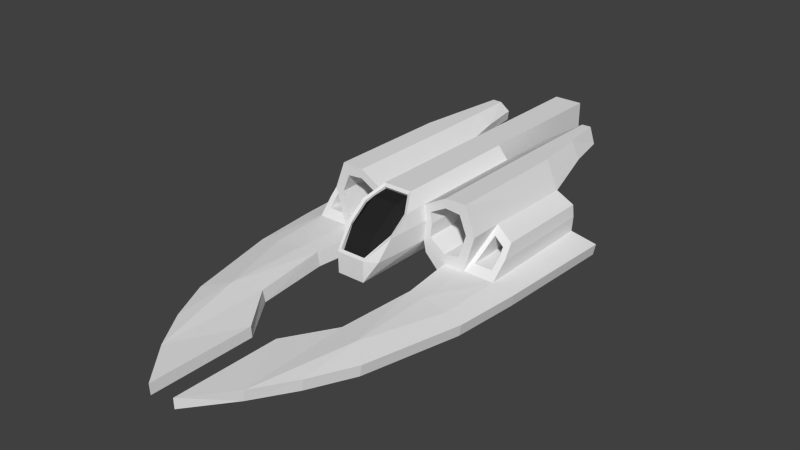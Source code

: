 # Source: Spaceship.blend  (saved by Blender 2.76.0; exported with 4.5.12 LTS)
import bpy
from mathutils import Matrix  # noqa: F401  (used for matrix-valued properties, if any)

bpy.ops.wm.read_factory_settings(use_empty=True)
scene = bpy.context.scene
scene.name = 'Scene'

# ---- collections
col_collection_1 = bpy.data.collections.new('Collection 1'); scene.collection.children.link(col_collection_1)

# ---- materials (node trees are filled in below, after node groups)
mat_black = bpy.data.materials.new('Black')
mat_black.alpha_threshold = 0.0
mat_black.use_transparent_shadow = False
mat_black.diffuse_color = (0.02038, 0.02038, 0.02038, 1.0)
mat_black.roughness = 0.5
mat_white = bpy.data.materials.new('White')
mat_white.alpha_threshold = 0.0
mat_white.use_transparent_shadow = False
mat_white.roughness = 0.5

# ---- material node trees

# ---- world
world_world = bpy.data.worlds.new('World'); scene.world = world_world
world_world.color = (0.05088, 0.05088, 0.05088)
world_world.use_sun_shadow = False
world_world.sun_shadow_jitter_overblur = 0.0
world_world.cycles.sampling_method = 'MANUAL'
world_world.cycles.sample_map_resolution = 256
world_world.light_settings.ao_factor = 0.5048

# ---- meshes
me_cube = bpy.data.meshes.new('Cube')
me_cube.from_pydata([(0.3285, -0.3754, 0.8869), (0.3285, 1.295, 0.8869), (0.1928, 1.295, 1.047), (0.1928, -0.3754, 0.2003), (0.1928, 1.295, 0.2003), (0.1928, -0.4599, 1.045), (0.3599, 1.295, 0.6862), (0.3599, -0.3754, 0.6862), (0.1928, 1.295, 0.6849), (0.3285, -0.9651, 0.6852), (0.1863, -1.291, 0.2003), (0.3285, -0.6928, 0.8872), (0.3285, 1.295, 0.4244), (0.3285, -0.3754, 0.4244), (0.1928, 1.295, 0.3545), (0.2828, -1.141, 0.4221), (0.1928, -1.291, 0.4758), (0.1514, 3.225, 0.2747), (0.1708, -0.6771, 0.9581), (0.2936, -0.6771, 0.8351), (0.2936, -0.9235, 0.6523), (0.1708, -1.059, 0.7122), (0.1708, -0.4664, 0.9775), (0.1708, -1.218, 0.4628), (0.6316, 1.288, 1.058), (0.6316, -0.373, 1.058), (0.4251, 0.3954, 0.8204), (0.6316, 1.288, 0.2054), (0.6316, -0.373, 0.2054), (0.9194, 1.288, 1.065), (0.9194, -0.373, 1.065), (1.056, -0.373, 0.6959), (1.011, 1.288, 0.2167), (0.9194, -0.373, 0.2167), (0.4251, -0.3754, 0.8204), (0.447, -0.3754, 0.6801), (0.4251, -0.3754, 0.497), (0.6372, -0.373, 0.9357), (0.8385, -0.373, 0.9168), (0.6372, -0.373, 0.3393), (0.9343, -0.373, 0.6823), (0.8385, -0.373, 0.378), (0.447, 0.3954, 0.6801), (0.4251, 0.3954, 0.497), (0.6372, 0.5149, 0.9357), (0.6372, 0.5149, 0.6769), (0.8385, 0.5149, 0.9168), (0.6372, 0.5149, 0.3393), (0.9343, 0.5149, 0.6823), (0.8385, 0.5149, 0.378), (0.6396, 1.976, 0.8376), (0.9588, 1.972, 0.8413), (0.8413, 1.972, 1.063), (0.64, 1.972, 1.06), (0.4499, 1.979, 0.8355), (0.428, 1.979, 0.9563), (1.087, 1.288, 0.6959), (1.056, 0.07805, 0.6959), (1.329, -0.373, 0.2167), (1.329, 1.288, 0.2167), (0.3617, 1.295, 0.2741), (0.6024, 1.288, 0.02209), (0.3617, -0.3754, 0.2741), (0.6024, -0.373, 0.02209), (0.9655, -0.373, 0.02078), (0.9822, 1.288, 0.02078), (1.3, -0.373, 0.002806), (1.3, 1.288, 0.002806), (1.606, -0.3537, 0.1478), (1.684, 1.288, 0.1478), (1.577, -0.3537, -0.002518), (1.654, 1.288, -0.002518), (0.7154, -1.095, 0.2054), (0.946, -2.258, 0.2167), (1.222, -2.484, 0.1585), (0.6861, -1.095, 0.01841), (0.9533, -2.258, 0.01654), (1.193, -2.484, 0.008214), (1.499, -1.222, -0.002518), (1.529, -1.222, 0.1478), (0.6048, -2.104, 0.1752), (0.6261, -3.534, 0.1585), (0.948, -3.043, 0.163), (0.5759, -2.099, 0.02488), (0.5972, -3.528, 0.008214), (0.9188, -3.043, 0.01269), (0.1912, -2.677, 0.1406), (0.1849, -4.057, 0.151), (0.1865, -2.672, -0.0002068), (0.1802, -4.052, 0.01019), (0.1928, 3.225, 0.2003), (0.1514, 2.661, 0.9569), (0.1928, 3.225, 1.047), (0.1928, 3.225, 0.3545), (0.1928, 3.225, 0.6849), (1.259, -1.185, 0.004884), (0.9729, -1.135, 0.0185), (0.9336, -1.132, 0.2167), (1.288, -1.187, 0.1943), (0.2919, -0.6891, 0.8711), (0.174, -1.253, 0.4985), (0.174, -0.4868, 1.008), (0.2919, -0.9257, 0.6956), (0.1514, 3.225, 0.9569), (0.1514, 3.225, 0.399), (0.1514, 3.225, 0.6653), (0.1514, 2.661, 0.6653), (0.1514, 2.661, 0.399), (0.1514, 2.661, 0.2747), (1.325, 1.288, 0.5735), (1.321, -0.02481, 0.5791), (1.343, 1.288, 0.4128), (1.341, -0.1707, 0.4147), (0.631, 1.292, 0.6898), (1.023, -0.03181, 0.5792), (0.9793, -0.1756, 0.4265), (0.5293, 2.539, 0.8355), (0.6472, 2.537, 0.8376), (0.8456, 2.533, 0.8413), (0.7726, 2.533, 1.063), (0.6474, 2.533, 1.06), (0.5156, 2.539, 0.9563), (1.07, -0.08156, 0.5249), (1.09, -0.0168, 0.5937), (1.009, -0.2827, 0.3113), (1.251, -0.2827, 0.3113), (1.246, -0.07743, 0.5249), (1.258, -0.1634, 0.4279), (1.045, -0.1663, 0.4349), (1.07, 1.018, 0.5249), (1.09, 1.083, 0.5937), (1.009, 0.8171, 0.3113), (1.251, 0.8171, 0.3113), (1.246, 1.022, 0.5249), (1.258, 0.9364, 0.4279), (1.045, 0.9335, 0.4349), (-0.3285, -0.3754, 0.8869), (-0.3285, 1.295, 0.8869), (-0.1928, 1.295, 1.047), (-0.1928, -0.3754, 0.2003), (-0.1928, 1.295, 0.2003), (-0.1928, -0.4599, 1.045), (-0.3599, 1.295, 0.6862), (-0.3599, -0.3754, 0.6862), (-0.1928, 1.295, 0.6849), (-0.3285, -0.9651, 0.6852), (-0.1863, -1.291, 0.2003), (-0.3285, -0.6928, 0.8872), (-0.3285, 1.295, 0.4244), (-0.3285, -0.3754, 0.4244), (-0.1928, 1.295, 0.3545), (-0.2828, -1.141, 0.4221), (-0.1928, -1.291, 0.4758), (-0.1514, 3.225, 0.2747), (-0.1708, -0.6771, 0.9581), (-0.2936, -0.6771, 0.8351), (-0.2936, -0.9235, 0.6523), (-0.1708, -1.059, 0.7122), (-0.1708, -0.4664, 0.9775), (-0.1708, -1.218, 0.4628), (-0.6316, 1.288, 1.058), (-0.6316, -0.373, 1.058), (-0.4251, 0.3954, 0.8204), (-0.6316, 1.288, 0.2054), (-0.6316, -0.373, 0.2054), (-0.9194, 1.288, 1.065), (-0.9194, -0.373, 1.065), (-1.056, -0.373, 0.6959), (-1.011, 1.288, 0.2167), (-0.9194, -0.373, 0.2167), (-0.4251, -0.3754, 0.8204), (-0.447, -0.3754, 0.6801), (-0.4251, -0.3754, 0.497), (-0.6372, -0.373, 0.9357), (-0.8385, -0.373, 0.9168), (-0.6372, -0.373, 0.3393), (-0.9343, -0.373, 0.6823), (-0.8385, -0.373, 0.378), (-0.447, 0.3954, 0.6801), (-0.4251, 0.3954, 0.497), (-0.6372, 0.5149, 0.9357), (-0.6372, 0.5149, 0.6769), (-0.8385, 0.5149, 0.9168), (-0.6372, 0.5149, 0.3393), (-0.9343, 0.5149, 0.6823), (-0.8385, 0.5149, 0.378), (-0.6396, 1.976, 0.8376), (-0.9588, 1.972, 0.8413), (-0.8413, 1.972, 1.063), (-0.64, 1.972, 1.06), (-0.4499, 1.979, 0.8355), (-0.428, 1.979, 0.9563), (-1.087, 1.288, 0.6959), (-1.056, 0.07805, 0.6959), (-1.329, -0.373, 0.2167), (-1.329, 1.288, 0.2167), (-0.3617, 1.295, 0.2741), (-0.6024, 1.288, 0.02209), (-0.3617, -0.3754, 0.2741), (-0.6024, -0.373, 0.02209), (-0.9655, -0.373, 0.02078), (-0.9822, 1.288, 0.02078), (-1.3, -0.373, 0.002806), (-1.3, 1.288, 0.002806), (-1.606, -0.3537, 0.1478), (-1.684, 1.288, 0.1478), (-1.577, -0.3537, -0.002518), (-1.654, 1.288, -0.002518), (-0.7154, -1.095, 0.2054), (-0.946, -2.258, 0.2167), (-1.222, -2.484, 0.1585), (-0.6861, -1.095, 0.01841), (-0.9533, -2.258, 0.01654), (-1.193, -2.484, 0.008214), (-1.499, -1.222, -0.002518), (-1.529, -1.222, 0.1478), (-0.6048, -2.104, 0.1752), (-0.6261, -3.534, 0.1585), (-0.948, -3.043, 0.163), (-0.5759, -2.099, 0.02488), (-0.5972, -3.528, 0.008214), (-0.9188, -3.043, 0.01269), (-0.1912, -2.677, 0.1406), (-0.1849, -4.057, 0.151), (-0.1865, -2.672, -0.0002068), (-0.1802, -4.052, 0.01019), (-0.1928, 3.225, 0.2003), (-0.1514, 2.661, 0.9569), (-0.1928, 3.225, 1.047), (-0.1928, 3.225, 0.3545), (-0.1928, 3.225, 0.6849), (-1.259, -1.185, 0.004884), (-0.9729, -1.135, 0.0185), (-0.9336, -1.132, 0.2167), (-1.288, -1.187, 0.1943), (-0.2919, -0.6891, 0.8711), (-0.174, -1.253, 0.4985), (-0.174, -0.4868, 1.008), (-0.2919, -0.9257, 0.6956), (-0.1514, 3.225, 0.9569), (-0.1514, 3.225, 0.399), (-0.1514, 3.225, 0.6653), (-0.1514, 2.661, 0.6653), (-0.1514, 2.661, 0.399), (-0.1514, 2.661, 0.2747), (-1.325, 1.288, 0.5735), (-1.321, -0.02481, 0.5791), (-1.343, 1.288, 0.4128), (-1.341, -0.1707, 0.4147), (-0.631, 1.292, 0.6898), (-1.023, -0.03181, 0.5792), (-0.9793, -0.1756, 0.4265), (-0.5293, 2.539, 0.8355), (-0.6472, 2.537, 0.8376), (-0.8456, 2.533, 0.8413), (-0.7726, 2.533, 1.063), (-0.6474, 2.533, 1.06), (-0.5156, 2.539, 0.9563), (-1.07, -0.08156, 0.5249), (-1.09, -0.0168, 0.5937), (-1.009, -0.2827, 0.3113), (-1.251, -0.2827, 0.3113), (-1.246, -0.07743, 0.5249), (-1.258, -0.1634, 0.4279), (-1.045, -0.1663, 0.4349), (-1.07, 1.018, 0.5249), (-1.09, 1.083, 0.5937), (-1.009, 0.8171, 0.3113), (-1.251, 0.8171, 0.3113), (-1.246, 1.022, 0.5249), (-1.258, 0.9364, 0.4279), (-1.045, 0.9335, 0.4349)], [], [(14, 12, 4), (13, 15, 10, 3), (3, 139, 140, 4), (103, 239, 228, 92), (0, 1, 2, 5), (140, 226, 90, 4), (2, 8, 94, 92), (14, 4, 90, 93), (7, 0, 11, 9), (13, 7, 9, 15), (2, 1, 6, 8), (237, 158, 22, 101), (100, 102, 20, 23), (92, 228, 138, 2), (23, 159, 236, 100), (15, 16, 10), (15, 9, 16), (100, 236, 152, 16), (152, 146, 10, 16), (27, 32, 65, 61), (8, 6, 12, 14), (141, 237, 101, 5), (102, 99, 19, 20), (99, 101, 22, 19), (3, 4, 12, 13), (19, 18, 21, 20), (157, 159, 23, 21), (158, 154, 18, 22), (20, 21, 23), (19, 22, 18), (226, 153, 17, 90), (33, 31, 40, 41), (24, 25, 30, 29), (7, 13, 36, 35), (1, 0, 25, 24), (30, 25, 37, 38), (32, 59, 67, 65), (31, 30, 38, 40), (34, 35, 42, 26), (40, 38, 46, 48), (39, 41, 49, 47), (35, 36, 43, 42), (0, 7, 35, 34), (25, 0, 34, 37), (28, 33, 41, 39), (13, 28, 39, 36), (45, 47, 49, 48), (42, 43, 47, 45), (26, 42, 45, 44), (44, 45, 48, 46), (41, 40, 48, 49), (37, 34, 26, 44), (36, 39, 47, 43), (38, 37, 44, 46), (113, 6, 54, 50), (1, 24, 53, 55), (56, 113, 50, 51), (57, 31, 33, 115, 114), (12, 27, 61, 60), (62, 60, 61, 63), (63, 61, 65, 64), (64, 65, 67, 66), (58, 33, 97, 98), (13, 12, 60, 62), (66, 67, 71, 70), (28, 13, 62, 63), (69, 68, 70, 71), (67, 59, 69, 71), (59, 58, 68, 69), (84, 83, 76, 85), (74, 77, 78, 79), (28, 63, 75, 72), (77, 95, 78), (70, 68, 79, 78), (98, 97, 73, 74), (96, 95, 77, 76), (80, 83, 88, 86), (82, 81, 84, 85), (74, 73, 82), (77, 74, 82, 85), (72, 75, 83, 80), (76, 77, 85), (58, 98, 79, 68), (33, 28, 72, 97), (87, 86, 88, 89), (83, 84, 89, 88), (81, 80, 86, 87), (84, 81, 87, 89), (94, 93, 104, 105), (93, 90, 17, 104), (92, 94, 105, 103), (8, 14, 93, 94), (10, 146, 139, 3), (81, 82, 73, 80), (29, 30, 31, 57, 56), (64, 66, 95, 96), (98, 74, 79), (63, 64, 96, 75), (66, 70, 78, 95), (76, 83, 75, 96), (72, 80, 73, 97), (104, 17, 108, 107), (9, 11, 99, 102), (154, 157, 21, 18), (91, 227, 239, 103), (16, 9, 102, 100), (0, 5, 11), (105, 104, 107, 106), (11, 5, 101, 99), (106, 242, 227, 91), (153, 244, 108, 17), (108, 244, 243, 107), (107, 243, 242, 106), (103, 105, 106, 91), (29, 56, 51, 52), (57, 110, 109, 56), (110, 112, 111, 109), (112, 58, 59, 111), (53, 52, 119, 120), (6, 1, 55, 54), (110, 57, 123, 126), (57, 114, 122, 123), (114, 115, 128, 122), (32, 27, 113, 56), (27, 12, 6, 113), (59, 32, 56, 109, 111), (24, 29, 52, 53), (116, 121, 120, 119, 118, 117), (54, 55, 121, 116), (55, 53, 120, 121), (51, 50, 117, 118), (52, 51, 118, 119), (50, 54, 116, 117), (123, 122, 129, 130), (126, 123, 130, 133), (125, 127, 134, 132), (58, 112, 127, 125), (33, 58, 125, 124), (112, 110, 126, 127), (115, 33, 124, 128), (134, 133, 129, 135), (133, 130, 129), (131, 132, 134, 135), (128, 124, 131, 135), (127, 126, 133, 134), (124, 125, 132, 131), (122, 128, 135, 129), (150, 140, 148), (149, 139, 146, 151), (136, 141, 138, 137), (138, 228, 230, 144), (150, 229, 226, 140), (143, 145, 147, 136), (149, 151, 145, 143), (138, 144, 142, 137), (236, 159, 156, 238), (151, 146, 152), (151, 152, 145), (163, 197, 201, 168), (144, 150, 148, 142), (238, 156, 155, 235), (235, 155, 158, 237), (139, 149, 148, 140), (155, 156, 157, 154), (156, 159, 157), (155, 154, 158), (169, 177, 176, 167), (160, 165, 166, 161), (143, 171, 172, 149), (137, 160, 161, 136), (166, 174, 173, 161), (168, 201, 203, 195), (167, 176, 174, 166), (170, 162, 178, 171), (176, 184, 182, 174), (175, 183, 185, 177), (171, 178, 179, 172), (136, 170, 171, 143), (161, 173, 170, 136), (164, 175, 177, 169), (149, 172, 175, 164), (181, 184, 185, 183), (178, 181, 183, 179), (162, 180, 181, 178), (180, 182, 184, 181), (177, 185, 184, 176), (173, 180, 162, 170), (172, 179, 183, 175), (174, 182, 180, 173), (249, 186, 190, 142), (137, 191, 189, 160), (192, 187, 186, 249), (193, 250, 251, 169, 167), (148, 196, 197, 163), (198, 199, 197, 196), (199, 200, 201, 197), (200, 202, 203, 201), (194, 234, 233, 169), (149, 198, 196, 148), (202, 206, 207, 203), (164, 199, 198, 149), (205, 207, 206, 204), (203, 207, 205, 195), (195, 205, 204, 194), (220, 221, 212, 219), (210, 215, 214, 213), (164, 208, 211, 199), (213, 214, 231), (206, 214, 215, 204), (234, 210, 209, 233), (232, 212, 213, 231), (216, 222, 224, 219), (218, 221, 220, 217), (210, 218, 209), (213, 221, 218, 210), (208, 216, 219, 211), (212, 221, 213), (194, 204, 215, 234), (169, 233, 208, 164), (223, 225, 224, 222), (219, 224, 225, 220), (217, 223, 222, 216), (220, 225, 223, 217), (230, 241, 240, 229), (229, 240, 153, 226), (228, 239, 241, 230), (144, 230, 229, 150), (217, 216, 209, 218), (165, 192, 193, 167, 166), (200, 232, 231, 202), (234, 215, 210), (199, 211, 232, 200), (202, 231, 214, 206), (212, 232, 211, 219), (208, 233, 209, 216), (240, 243, 244, 153), (145, 238, 235, 147), (152, 236, 238, 145), (136, 147, 141), (241, 242, 243, 240), (147, 235, 237, 141), (239, 227, 242, 241), (165, 188, 187, 192), (193, 192, 245, 246), (246, 245, 247, 248), (248, 247, 195, 194), (189, 256, 255, 188), (142, 190, 191, 137), (246, 262, 259, 193), (193, 259, 258, 250), (250, 258, 264, 251), (168, 192, 249, 163), (163, 249, 142, 148), (195, 247, 245, 192, 168), (160, 189, 188, 165), (252, 253, 254, 255, 256, 257), (190, 252, 257, 191), (191, 257, 256, 189), (187, 254, 253, 186), (188, 255, 254, 187), (186, 253, 252, 190), (259, 266, 265, 258), (262, 269, 266, 259), (261, 268, 270, 263), (194, 261, 263, 248), (169, 260, 261, 194), (248, 263, 262, 246), (251, 264, 260, 169), (270, 271, 265, 269), (269, 265, 266), (267, 271, 270, 268), (264, 271, 267, 260), (263, 270, 269, 262), (260, 267, 268, 261), (258, 265, 271, 264), (141, 5, 2, 138)])
me_cube.polygons.foreach_set('material_index', [1, 1, 1, 1, 1, 1, 1, 1, 1, 1, 1, 1, 1, 1, 1, 1, 1, 1, 1, 1, 1, 1, 1, 1, 1, 0, 0, 0, 0, 0, 1, 1, 1, 1, 1, 1, 1, 1, 1, 1, 1, 1, 1, 1, 1, 1, 1, 1, 1, 1, 1, 1, 1, 1, 1, 1, 1, 1, 1, 1, 1, 1, 1, 1, 1, 1, 1, 1, 1, 1, 1, 1, 1, 1, 1, 1, 1, 1, 1, 1, 1, 1, 1, 1, 1, 1, 1, 1, 1, 1, 1, 1, 1, 1, 1, 1, 1, 1, 1, 1, 1, 1, 1, 0, 1, 1, 1, 1, 1, 1, 1, 1, 1, 1, 1, 1, 1, 1, 1, 1, 1, 1, 1, 1, 1, 1, 1, 1, 1, 1, 1, 1, 1, 1, 1, 1, 1, 1, 1, 1, 1, 1, 1, 1, 1, 1, 1, 1, 1, 1, 1, 1, 1, 1, 1, 1, 1, 1, 1, 1, 1, 1, 1, 0, 0, 0, 1, 1, 1, 1, 1, 1, 1, 1, 1, 1, 1, 1, 1, 1, 1, 1, 1, 1, 1, 1, 1, 1, 1, 1, 1, 1, 1, 1, 1, 1, 1, 1, 1, 1, 1, 1, 1, 1, 1, 1, 1, 1, 1, 1, 1, 1, 1, 1, 1, 1, 1, 1, 1, 1, 1, 1, 1, 1, 1, 1, 1, 1, 1, 1, 1, 1, 1, 1, 1, 1, 1, 1, 1, 1, 1, 1, 1, 1, 1, 1, 1, 1, 1, 1, 1, 1, 1, 1, 1, 1, 1, 1, 1, 1, 1, 1, 1, 1, 1, 1, 1, 1, 1, 1, 1, 1, 1, 1, 1, 1])
me_cube.materials.append(mat_black)
me_cube.materials.append(mat_white)
me_cube.use_remesh_preserve_volume = False
me_cube.use_remesh_preserve_attributes = False
me_cube.use_mirror_vertex_groups = False
me_cube.update()

# ---- objects
ob_spaceship = bpy.data.objects.new('Spaceship', me_cube)

# ---- transforms, parenting, visibility, modifiers, constraints
ob_spaceship.location = (0.0, 0.0, 0.0)
ob_spaceship.lineart.crease_threshold = 0.0

# ---- collection membership
col_collection_1.objects.link(ob_spaceship)

# ---- scene / render settings (as saved in the file)
scene.frame_start = 1; scene.frame_end = 250; scene.frame_set(2)
scene.render.engine = 'BLENDER_EEVEE_NEXT'
scene.render.resolution_percentage = 50
scene.render.dither_intensity = 0.0
scene.cycles.use_denoising = False
scene.cycles.samples = 10
scene.cycles.sampling_pattern = 'TABULATED_SOBOL'
scene.cycles.light_sampling_threshold = 0.0
scene.cycles.use_adaptive_sampling = False
scene.cycles.use_light_tree = False
scene.cycles.blur_glossy = 0.0
scene.cycles.pixel_filter_type = 'GAUSSIAN'
scene.cycles.sample_clamp_indirect = 0.0
scene.view_settings.view_transform = 'Standard'
bpy.context.view_layer.update()

# ---- added for rendering (the .blend has no active camera and no usable light): camera, sun
cam_auto = bpy.data.cameras.new('AutoCamera')
cam_auto.lens = 50.0
cam_auto.sensor_width = 36.0
cam_auto.clip_end = 1000.0
ob_auto_camera = bpy.data.objects.new('AutoCamera', cam_auto)
scene.collection.objects.link(ob_auto_camera)
ob_auto_camera.location = (7.48809, -9.40183, 6.52146)
ob_auto_camera.rotation_euler = (1.09748, -7.21219e-08, 0.694738)
scene.camera = ob_auto_camera
light_auto_sun = bpy.data.lights.new('AutoSun', 'SUN')
light_auto_sun.energy = 3.0
light_auto_sun.angle = 0.0523599
ob_auto_sun = bpy.data.objects.new('AutoSun', light_auto_sun)
scene.collection.objects.link(ob_auto_sun)
ob_auto_sun.rotation_euler = (0.872665, 0.174533, 0.523599)
bpy.context.view_layer.update()
